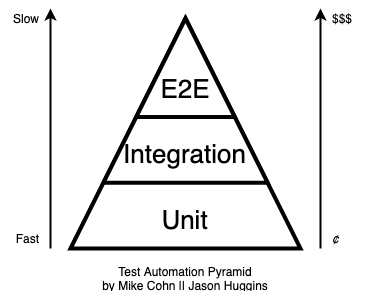

The diagram above was exported from draw.io. Its source (the exported page's mxGraphModel, read from the mxfile embedded in the PNG):
<mxGraphModel dx="265" dy="-180" grid="1" gridSize="10" guides="1" tooltips="1" connect="1" arrows="1" fold="1" page="1" pageScale="1" pageWidth="827" pageHeight="1169" math="0" shadow="0">
  <root>
    <mxCell id="0" />
    <mxCell id="1" parent="0" />
    <mxCell id="n6qYsBBL4s78eEI9m1lr-1" value="" style="group" parent="1" vertex="1" connectable="0">
      <mxGeometry x="940" y="1200" width="230" height="230" as="geometry" />
    </mxCell>
    <mxCell id="OVHM7B55s2nHI_RQUKDK-62" value="Unit" style="triangle;direction=north;strokeWidth=4;html=1;fillColor=#FFFFFF;strokeColor=#000000;shadow=0;fontSize=26;align=center;fontStyle=0;whiteSpace=wrap;spacing=10;verticalAlign=bottom;" parent="n6qYsBBL4s78eEI9m1lr-1" vertex="1">
      <mxGeometry width="230" height="230" as="geometry" />
    </mxCell>
    <mxCell id="OVHM7B55s2nHI_RQUKDK-63" value="Integration" style="triangle;direction=north;strokeWidth=4;html=1;fillColor=#FFFFFF;strokeColor=#000000;shadow=0;fontSize=26;align=center;fontStyle=0;whiteSpace=wrap;spacing=10;verticalAlign=bottom;" parent="n6qYsBBL4s78eEI9m1lr-1" vertex="1">
      <mxGeometry x="32.857142857142854" width="164.28571428571428" height="164.28571428571428" as="geometry" />
    </mxCell>
    <mxCell id="OVHM7B55s2nHI_RQUKDK-64" value="&lt;font style=&quot;font-size: 26px&quot;&gt;E2E&lt;/font&gt;" style="triangle;direction=north;strokeWidth=4;html=1;fillColor=#FFFFFF;strokeColor=#000000;shadow=0;fontSize=26;align=center;fontStyle=0;whiteSpace=wrap;spacing=10;verticalAlign=bottom;" parent="n6qYsBBL4s78eEI9m1lr-1" vertex="1">
      <mxGeometry x="65.71428571428571" width="98.57142857142857" height="98.57142857142857" as="geometry" />
    </mxCell>
    <mxCell id="6lu9GykXtL3z8RV0RjKs-1" value="" style="endArrow=classic;html=1;strokeWidth=2;" edge="1" parent="1">
      <mxGeometry width="50" height="50" relative="1" as="geometry">
        <mxPoint x="920" y="1430" as="sourcePoint" />
        <mxPoint x="920" y="1190" as="targetPoint" />
      </mxGeometry>
    </mxCell>
    <mxCell id="6lu9GykXtL3z8RV0RjKs-2" value="Fast" style="text;html=1;strokeColor=none;fillColor=none;align=right;verticalAlign=middle;whiteSpace=wrap;rounded=0;" vertex="1" parent="1">
      <mxGeometry x="870" y="1410" width="40" height="20" as="geometry" />
    </mxCell>
    <mxCell id="6lu9GykXtL3z8RV0RjKs-3" value="Slow" style="text;html=1;strokeColor=none;fillColor=none;align=right;verticalAlign=middle;whiteSpace=wrap;rounded=0;" vertex="1" parent="1">
      <mxGeometry x="870" y="1190" width="40" height="20" as="geometry" />
    </mxCell>
    <mxCell id="6lu9GykXtL3z8RV0RjKs-4" value="" style="endArrow=classic;html=1;strokeWidth=2;" edge="1" parent="1">
      <mxGeometry width="50" height="50" relative="1" as="geometry">
        <mxPoint x="1190" y="1430" as="sourcePoint" />
        <mxPoint x="1190" y="1190" as="targetPoint" />
      </mxGeometry>
    </mxCell>
    <mxCell id="6lu9GykXtL3z8RV0RjKs-5" value="&lt;i&gt;¢&lt;/i&gt;" style="text;html=1;strokeColor=none;fillColor=none;align=left;verticalAlign=middle;whiteSpace=wrap;rounded=0;" vertex="1" parent="1">
      <mxGeometry x="1200" y="1410" width="40" height="20" as="geometry" />
    </mxCell>
    <mxCell id="6lu9GykXtL3z8RV0RjKs-6" value="$$$" style="text;html=1;strokeColor=none;fillColor=none;align=left;verticalAlign=middle;whiteSpace=wrap;rounded=0;" vertex="1" parent="1">
      <mxGeometry x="1200" y="1190" width="40" height="20" as="geometry" />
    </mxCell>
    <mxCell id="6lu9GykXtL3z8RV0RjKs-7" value="Test Automation Pyramid&lt;br&gt;by Mike Cohn || Jason Huggins" style="text;html=1;strokeColor=none;fillColor=none;align=center;verticalAlign=middle;whiteSpace=wrap;rounded=0;" vertex="1" parent="1">
      <mxGeometry x="940" y="1450" width="230" height="20" as="geometry" />
    </mxCell>
  </root>
</mxGraphModel>